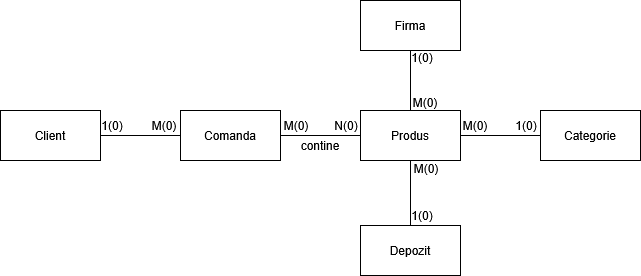

The diagram above was exported from draw.io. Its source (the exported page's mxGraphModel, read from the mxfile embedded in the PNG):
<mxGraphModel dx="1042" dy="563" grid="1" gridSize="10" guides="1" tooltips="1" connect="1" arrows="1" fold="1" page="1" pageScale="1" pageWidth="1300" pageHeight="700" math="0" shadow="0">
  <root>
    <mxCell id="0" />
    <mxCell id="1" parent="0" />
    <mxCell id="naM9hru1sGxP6_elq7iL-1" value="Client" style="rounded=0;whiteSpace=wrap;html=1;" vertex="1" parent="1">
      <mxGeometry x="158" y="263" width="100" height="50" as="geometry" />
    </mxCell>
    <mxCell id="naM9hru1sGxP6_elq7iL-5" style="edgeStyle=orthogonalEdgeStyle;rounded=0;orthogonalLoop=1;jettySize=auto;html=1;exitX=0;exitY=0.5;exitDx=0;exitDy=0;entryX=1;entryY=0.5;entryDx=0;entryDy=0;endArrow=none;endFill=0;align=right;labelPosition=left;verticalLabelPosition=top;verticalAlign=bottom;" edge="1" parent="1" source="naM9hru1sGxP6_elq7iL-4" target="naM9hru1sGxP6_elq7iL-1">
      <mxGeometry relative="1" as="geometry" />
    </mxCell>
    <mxCell id="naM9hru1sGxP6_elq7iL-7" style="edgeStyle=orthogonalEdgeStyle;rounded=0;orthogonalLoop=1;jettySize=auto;html=1;exitX=1;exitY=0.5;exitDx=0;exitDy=0;entryX=0;entryY=0.5;entryDx=0;entryDy=0;endArrow=none;endFill=0;" edge="1" parent="1" source="naM9hru1sGxP6_elq7iL-4" target="naM9hru1sGxP6_elq7iL-6">
      <mxGeometry relative="1" as="geometry" />
    </mxCell>
    <mxCell id="naM9hru1sGxP6_elq7iL-4" value="Comanda" style="rounded=0;whiteSpace=wrap;html=1;" vertex="1" parent="1">
      <mxGeometry x="338" y="263" width="100" height="50" as="geometry" />
    </mxCell>
    <mxCell id="naM9hru1sGxP6_elq7iL-10" style="edgeStyle=orthogonalEdgeStyle;rounded=0;orthogonalLoop=1;jettySize=auto;html=1;exitX=0.5;exitY=1;exitDx=0;exitDy=0;endArrow=none;endFill=0;" edge="1" parent="1" source="naM9hru1sGxP6_elq7iL-6" target="naM9hru1sGxP6_elq7iL-8">
      <mxGeometry relative="1" as="geometry" />
    </mxCell>
    <mxCell id="naM9hru1sGxP6_elq7iL-14" style="edgeStyle=orthogonalEdgeStyle;rounded=0;orthogonalLoop=1;jettySize=auto;html=1;exitX=0.5;exitY=0;exitDx=0;exitDy=0;entryX=0.5;entryY=1;entryDx=0;entryDy=0;endArrow=none;endFill=0;" edge="1" parent="1" source="naM9hru1sGxP6_elq7iL-6" target="naM9hru1sGxP6_elq7iL-11">
      <mxGeometry relative="1" as="geometry" />
    </mxCell>
    <mxCell id="naM9hru1sGxP6_elq7iL-17" style="edgeStyle=orthogonalEdgeStyle;rounded=0;orthogonalLoop=1;jettySize=auto;html=1;exitX=1;exitY=0.5;exitDx=0;exitDy=0;entryX=0;entryY=0.5;entryDx=0;entryDy=0;endArrow=none;endFill=0;" edge="1" parent="1" source="naM9hru1sGxP6_elq7iL-6" target="naM9hru1sGxP6_elq7iL-16">
      <mxGeometry relative="1" as="geometry" />
    </mxCell>
    <mxCell id="naM9hru1sGxP6_elq7iL-6" value="Produs" style="rounded=0;whiteSpace=wrap;html=1;" vertex="1" parent="1">
      <mxGeometry x="518" y="263" width="100" height="50" as="geometry" />
    </mxCell>
    <mxCell id="naM9hru1sGxP6_elq7iL-8" value="Depozit" style="rounded=0;whiteSpace=wrap;html=1;" vertex="1" parent="1">
      <mxGeometry x="518" y="378" width="100" height="50" as="geometry" />
    </mxCell>
    <mxCell id="naM9hru1sGxP6_elq7iL-11" value="Firma" style="rounded=0;whiteSpace=wrap;html=1;" vertex="1" parent="1">
      <mxGeometry x="518" y="153" width="100" height="50" as="geometry" />
    </mxCell>
    <mxCell id="naM9hru1sGxP6_elq7iL-16" value="Categorie" style="rounded=0;whiteSpace=wrap;html=1;" vertex="1" parent="1">
      <mxGeometry x="698" y="263" width="100" height="50" as="geometry" />
    </mxCell>
    <mxCell id="Ikim1-gQeKefOh35GS6F-1" value="1(0)" style="text;html=1;whiteSpace=wrap;strokeColor=none;fillColor=none;align=center;verticalAlign=middle;rounded=0;" vertex="1" parent="1">
      <mxGeometry x="240" y="263" width="60" height="30" as="geometry" />
    </mxCell>
    <mxCell id="Ikim1-gQeKefOh35GS6F-2" value="M(0)" style="text;html=1;whiteSpace=wrap;strokeColor=none;fillColor=none;align=center;verticalAlign=middle;rounded=0;" vertex="1" parent="1">
      <mxGeometry x="292" y="263" width="60" height="30" as="geometry" />
    </mxCell>
    <mxCell id="Ikim1-gQeKefOh35GS6F-3" value="M(0)" style="text;html=1;whiteSpace=wrap;strokeColor=none;fillColor=none;align=center;verticalAlign=middle;rounded=0;" vertex="1" parent="1">
      <mxGeometry x="424" y="263" width="60" height="30" as="geometry" />
    </mxCell>
    <mxCell id="Ikim1-gQeKefOh35GS6F-4" value="N(0)" style="text;html=1;whiteSpace=wrap;strokeColor=none;fillColor=none;align=center;verticalAlign=middle;rounded=0;" vertex="1" parent="1">
      <mxGeometry x="474" y="263" width="60" height="30" as="geometry" />
    </mxCell>
    <mxCell id="Ikim1-gQeKefOh35GS6F-5" value="1(0)" style="text;html=1;whiteSpace=wrap;strokeColor=none;fillColor=none;align=center;verticalAlign=middle;rounded=0;" vertex="1" parent="1">
      <mxGeometry x="550" y="195" width="60" height="30" as="geometry" />
    </mxCell>
    <mxCell id="Ikim1-gQeKefOh35GS6F-6" value="M(0)" style="text;html=1;whiteSpace=wrap;strokeColor=none;fillColor=none;align=center;verticalAlign=middle;rounded=0;" vertex="1" parent="1">
      <mxGeometry x="553" y="240" width="60" height="30" as="geometry" />
    </mxCell>
    <mxCell id="Ikim1-gQeKefOh35GS6F-7" value="M(0)" style="text;html=1;whiteSpace=wrap;strokeColor=none;fillColor=none;align=center;verticalAlign=middle;rounded=0;" vertex="1" parent="1">
      <mxGeometry x="554" y="306" width="60" height="30" as="geometry" />
    </mxCell>
    <mxCell id="Ikim1-gQeKefOh35GS6F-8" value="1(0)" style="text;html=1;whiteSpace=wrap;strokeColor=none;fillColor=none;align=center;verticalAlign=middle;rounded=0;" vertex="1" parent="1">
      <mxGeometry x="550" y="353" width="60" height="30" as="geometry" />
    </mxCell>
    <mxCell id="Ikim1-gQeKefOh35GS6F-9" value="1(0)" style="text;html=1;whiteSpace=wrap;strokeColor=none;fillColor=none;align=center;verticalAlign=middle;rounded=0;" vertex="1" parent="1">
      <mxGeometry x="654" y="263" width="60" height="30" as="geometry" />
    </mxCell>
    <mxCell id="Ikim1-gQeKefOh35GS6F-10" value="M(0)" style="text;html=1;whiteSpace=wrap;strokeColor=none;fillColor=none;align=center;verticalAlign=middle;rounded=0;" vertex="1" parent="1">
      <mxGeometry x="603" y="263" width="60" height="30" as="geometry" />
    </mxCell>
    <mxCell id="Ikim1-gQeKefOh35GS6F-11" value="contine" style="text;html=1;whiteSpace=wrap;strokeColor=none;fillColor=none;align=center;verticalAlign=middle;rounded=0;" vertex="1" parent="1">
      <mxGeometry x="448" y="283" width="60" height="30" as="geometry" />
    </mxCell>
  </root>
</mxGraphModel>